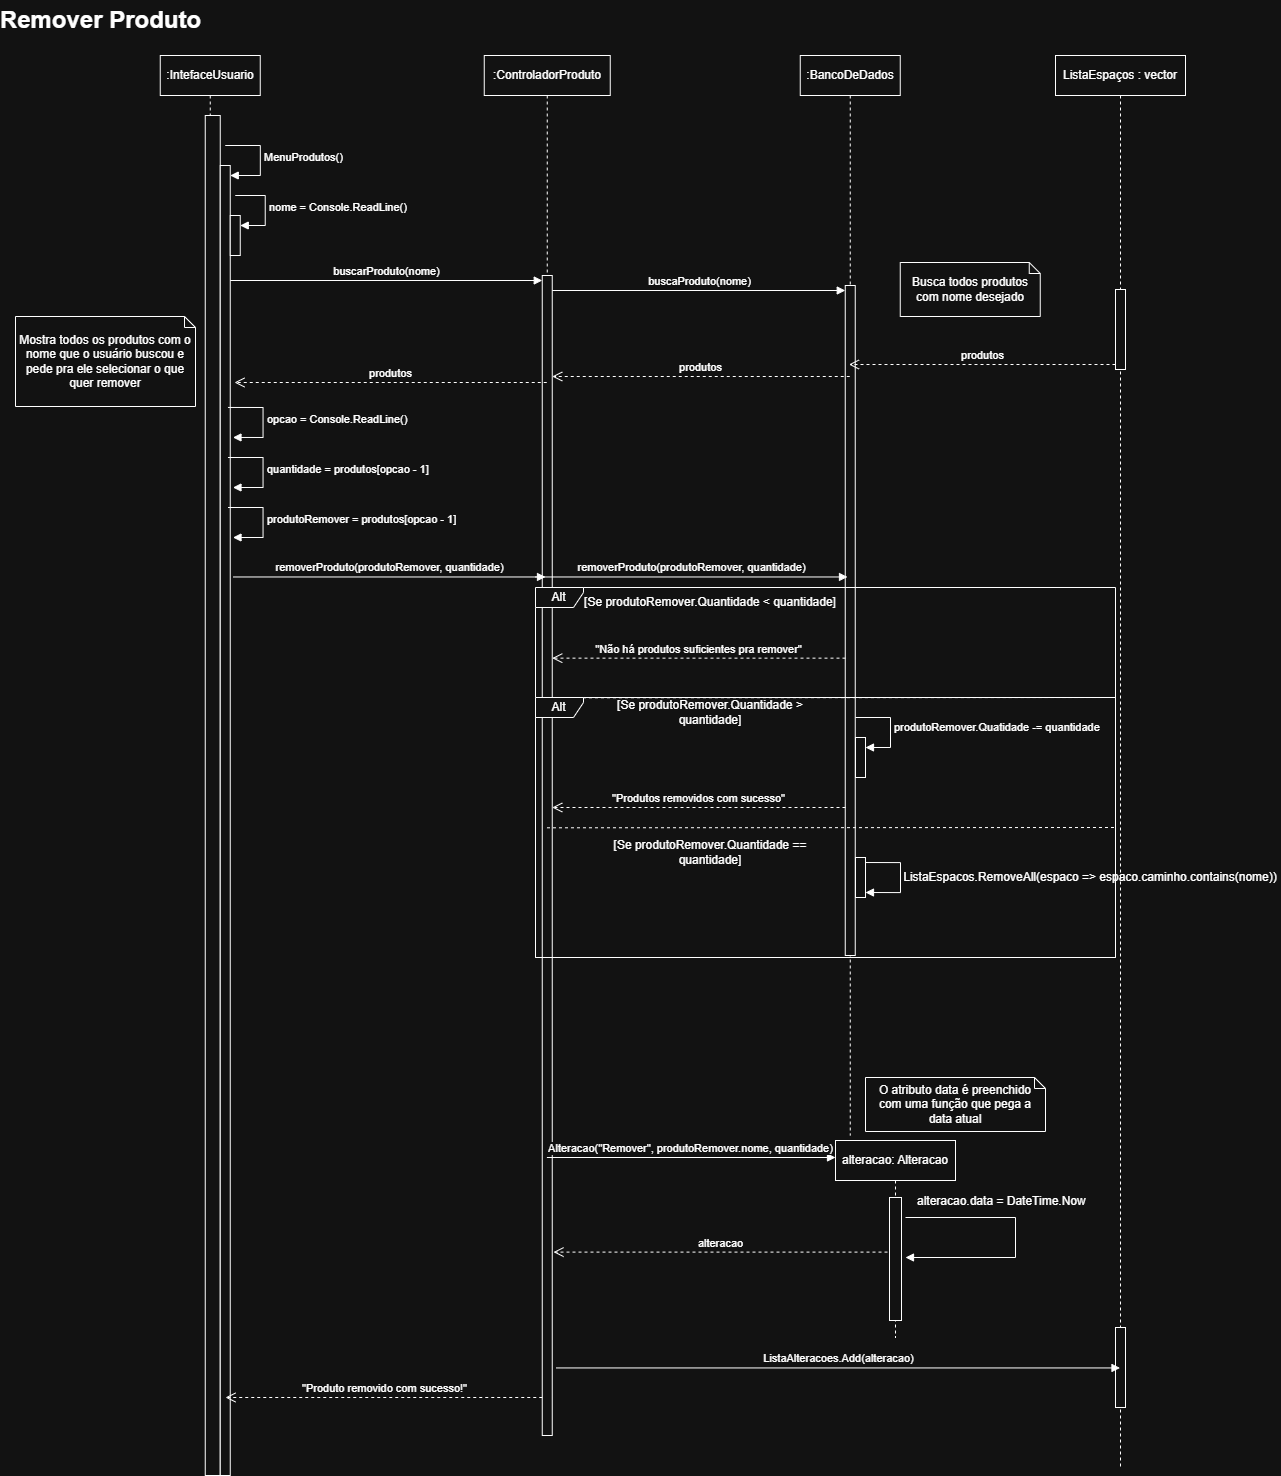

The diagram above was exported from draw.io. Its source (the exported page's mxGraphModel, read from the mxfile embedded in the PNG):
<mxGraphModel dx="3027" dy="1413" grid="1" gridSize="10" guides="1" tooltips="1" connect="1" arrows="1" fold="1" page="1" pageScale="1" pageWidth="827" pageHeight="1169" math="0" shadow="0">
  <root>
    <mxCell id="0" />
    <mxCell id="1" parent="0" />
    <mxCell id="1qzXIj43hZh9jCTE6og--1" parent="1" style="text;strokeColor=none;fillColor=none;html=1;fontSize=24;fontStyle=1;verticalAlign=middle;align=center;" value="&lt;div&gt;Remover Produto&lt;/div&gt;" vertex="1">
      <mxGeometry height="40" width="100" x="55" y="30" as="geometry" />
    </mxCell>
    <mxCell id="1qzXIj43hZh9jCTE6og--2" parent="1" style="shape=umlLifeline;perimeter=lifelinePerimeter;whiteSpace=wrap;html=1;container=1;dropTarget=0;collapsible=0;recursiveResize=0;outlineConnect=0;portConstraint=eastwest;newEdgeStyle={&quot;curved&quot;:0,&quot;rounded&quot;:0};" value=":IntefaceUsuario" vertex="1">
      <mxGeometry height="1420" width="100" x="164.75" y="85" as="geometry" />
    </mxCell>
    <mxCell id="1qzXIj43hZh9jCTE6og--3" parent="1qzXIj43hZh9jCTE6og--2" style="html=1;points=[[0,0,0,0,5],[0,1,0,0,-5],[1,0,0,0,5],[1,1,0,0,-5]];perimeter=orthogonalPerimeter;outlineConnect=0;targetShapes=umlLifeline;portConstraint=eastwest;newEdgeStyle={&quot;curved&quot;:0,&quot;rounded&quot;:0};" value="" vertex="1">
      <mxGeometry height="1360" width="15" x="45" y="60" as="geometry" />
    </mxCell>
    <mxCell id="1qzXIj43hZh9jCTE6og--4" parent="1qzXIj43hZh9jCTE6og--2" style="html=1;points=[[0,0,0,0,5],[0,1,0,0,-5],[1,0,0,0,5],[1,1,0,0,-5]];perimeter=orthogonalPerimeter;outlineConnect=0;targetShapes=umlLifeline;portConstraint=eastwest;newEdgeStyle={&quot;curved&quot;:0,&quot;rounded&quot;:0};" value="" vertex="1">
      <mxGeometry height="1310" width="10" x="60" y="110" as="geometry" />
    </mxCell>
    <mxCell id="1qzXIj43hZh9jCTE6og--5" edge="1" parent="1qzXIj43hZh9jCTE6og--2" style="html=1;align=left;spacingLeft=2;endArrow=block;rounded=0;edgeStyle=orthogonalEdgeStyle;curved=0;rounded=0;" target="1qzXIj43hZh9jCTE6og--4" value="MenuProdutos()">
      <mxGeometry relative="1" as="geometry">
        <Array as="points">
          <mxPoint x="100" y="120" />
        </Array>
        <mxPoint x="65" y="90" as="sourcePoint" />
      </mxGeometry>
    </mxCell>
    <mxCell id="1qzXIj43hZh9jCTE6og--6" parent="1qzXIj43hZh9jCTE6og--2" style="html=1;points=[[0,0,0,0,5],[0,1,0,0,-5],[1,0,0,0,5],[1,1,0,0,-5]];perimeter=orthogonalPerimeter;outlineConnect=0;targetShapes=umlLifeline;portConstraint=eastwest;newEdgeStyle={&quot;curved&quot;:0,&quot;rounded&quot;:0};" value="" vertex="1">
      <mxGeometry height="40" width="10" x="70" y="160" as="geometry" />
    </mxCell>
    <mxCell id="1qzXIj43hZh9jCTE6og--7" edge="1" parent="1qzXIj43hZh9jCTE6og--2" style="html=1;align=left;spacingLeft=2;endArrow=block;rounded=0;edgeStyle=orthogonalEdgeStyle;curved=0;rounded=0;" target="1qzXIj43hZh9jCTE6og--6" value="nome = Console.ReadLine()">
      <mxGeometry relative="1" as="geometry">
        <Array as="points">
          <mxPoint x="105" y="170" />
        </Array>
        <mxPoint x="75" y="140" as="sourcePoint" />
      </mxGeometry>
    </mxCell>
    <mxCell id="1qzXIj43hZh9jCTE6og--8" parent="1" style="shape=umlLifeline;perimeter=lifelinePerimeter;whiteSpace=wrap;html=1;container=1;dropTarget=0;collapsible=0;recursiveResize=0;outlineConnect=0;portConstraint=eastwest;newEdgeStyle={&quot;curved&quot;:0,&quot;rounded&quot;:0};" value=":ControladorProduto" vertex="1">
      <mxGeometry height="1380" width="126" x="488.75" y="85" as="geometry" />
    </mxCell>
    <mxCell id="1qzXIj43hZh9jCTE6og--9" parent="1qzXIj43hZh9jCTE6og--8" style="html=1;points=[[0,0,0,0,5],[0,1,0,0,-5],[1,0,0,0,5],[1,1,0,0,-5]];perimeter=orthogonalPerimeter;outlineConnect=0;targetShapes=umlLifeline;portConstraint=eastwest;newEdgeStyle={&quot;curved&quot;:0,&quot;rounded&quot;:0};" value="" vertex="1">
      <mxGeometry height="1160" width="10" x="58" y="220" as="geometry" />
    </mxCell>
    <mxCell id="1qzXIj43hZh9jCTE6og--10" edge="1" parent="1" source="1qzXIj43hZh9jCTE6og--4" style="html=1;verticalAlign=bottom;endArrow=block;curved=0;rounded=0;entryX=0;entryY=0;entryDx=0;entryDy=5;entryPerimeter=0;" target="1qzXIj43hZh9jCTE6og--9" value="buscarProduto(nome)">
      <mxGeometry relative="1" width="80" as="geometry">
        <mxPoint x="245.75" y="315" as="sourcePoint" />
        <mxPoint x="325.75" y="315" as="targetPoint" />
      </mxGeometry>
    </mxCell>
    <mxCell id="1qzXIj43hZh9jCTE6og--11" parent="1" style="shape=umlLifeline;perimeter=lifelinePerimeter;whiteSpace=wrap;html=1;container=1;dropTarget=0;collapsible=0;recursiveResize=0;outlineConnect=0;portConstraint=eastwest;newEdgeStyle={&quot;curved&quot;:0,&quot;rounded&quot;:0};" value=":BancoDeDados" vertex="1">
      <mxGeometry height="1080" width="100" x="804.75" y="85" as="geometry" />
    </mxCell>
    <mxCell id="1qzXIj43hZh9jCTE6og--12" parent="1qzXIj43hZh9jCTE6og--11" style="html=1;points=[[0,0,0,0,5],[0,1,0,0,-5],[1,0,0,0,5],[1,1,0,0,-5]];perimeter=orthogonalPerimeter;outlineConnect=0;targetShapes=umlLifeline;portConstraint=eastwest;newEdgeStyle={&quot;curved&quot;:0,&quot;rounded&quot;:0};" value="" vertex="1">
      <mxGeometry height="670" width="10" x="45" y="230" as="geometry" />
    </mxCell>
    <mxCell id="1qzXIj43hZh9jCTE6og--13" edge="1" parent="1" source="1qzXIj43hZh9jCTE6og--9" style="html=1;verticalAlign=bottom;endArrow=block;curved=0;rounded=0;entryX=0;entryY=0;entryDx=0;entryDy=5;entryPerimeter=0;" target="1qzXIj43hZh9jCTE6og--12" value="buscaProduto(nome)">
      <mxGeometry relative="1" width="80" as="geometry">
        <mxPoint x="554.75" y="315" as="sourcePoint" />
        <mxPoint x="634.75" y="315" as="targetPoint" />
      </mxGeometry>
    </mxCell>
    <mxCell id="1qzXIj43hZh9jCTE6og--14" parent="1" style="shape=umlLifeline;perimeter=lifelinePerimeter;whiteSpace=wrap;html=1;container=1;dropTarget=0;collapsible=0;recursiveResize=0;outlineConnect=0;portConstraint=eastwest;newEdgeStyle={&quot;curved&quot;:0,&quot;rounded&quot;:0};" value="ListaEspaços : vector" vertex="1">
      <mxGeometry height="1412" width="130" x="1060" y="85" as="geometry" />
    </mxCell>
    <mxCell id="1qzXIj43hZh9jCTE6og--15" parent="1qzXIj43hZh9jCTE6og--14" style="html=1;points=[[0,0,0,0,5],[0,1,0,0,-5],[1,0,0,0,5],[1,1,0,0,-5]];perimeter=orthogonalPerimeter;outlineConnect=0;targetShapes=umlLifeline;portConstraint=eastwest;newEdgeStyle={&quot;curved&quot;:0,&quot;rounded&quot;:0};" value="" vertex="1">
      <mxGeometry height="80" width="10" x="60" y="234" as="geometry" />
    </mxCell>
    <mxCell id="1qzXIj43hZh9jCTE6og--16" parent="1qzXIj43hZh9jCTE6og--14" style="html=1;points=[[0,0,0,0,5],[0,1,0,0,-5],[1,0,0,0,5],[1,1,0,0,-5]];perimeter=orthogonalPerimeter;outlineConnect=0;targetShapes=umlLifeline;portConstraint=eastwest;newEdgeStyle={&quot;curved&quot;:0,&quot;rounded&quot;:0};" value="" vertex="1">
      <mxGeometry height="80" width="10" x="60" y="1272" as="geometry" />
    </mxCell>
    <mxCell id="1qzXIj43hZh9jCTE6og--17" edge="1" parent="1" source="1qzXIj43hZh9jCTE6og--15" style="html=1;verticalAlign=bottom;endArrow=open;dashed=1;endSize=8;curved=0;rounded=0;exitX=0;exitY=1;exitDx=0;exitDy=-5;exitPerimeter=0;" target="1qzXIj43hZh9jCTE6og--11" value="produtos">
      <mxGeometry relative="1" x="-0.0008" as="geometry">
        <mxPoint as="offset" />
        <mxPoint x="1054.25" y="398" as="sourcePoint" />
        <mxPoint x="864.75" y="401" as="targetPoint" />
      </mxGeometry>
    </mxCell>
    <mxCell id="1qzXIj43hZh9jCTE6og--18" parent="1" style="shape=note;size=11;whiteSpace=wrap;html=1;" value="Busca todos produtos com nome desejado" vertex="1">
      <mxGeometry height="54" width="140" x="904.75" y="292" as="geometry" />
    </mxCell>
    <mxCell id="1qzXIj43hZh9jCTE6og--19" edge="1" parent="1" style="html=1;verticalAlign=bottom;endArrow=open;dashed=1;endSize=8;curved=0;rounded=0;" value="produtos">
      <mxGeometry relative="1" x="-0.0008" as="geometry">
        <mxPoint as="offset" />
        <mxPoint x="854.25" y="406" as="sourcePoint" />
        <mxPoint x="556.75" y="406" as="targetPoint" />
      </mxGeometry>
    </mxCell>
    <mxCell id="1qzXIj43hZh9jCTE6og--20" edge="1" parent="1" source="1qzXIj43hZh9jCTE6og--8" style="html=1;verticalAlign=bottom;endArrow=open;dashed=1;endSize=8;curved=0;rounded=0;" value="produtos">
      <mxGeometry relative="1" x="-0.0008" as="geometry">
        <mxPoint as="offset" />
        <mxPoint x="536.5" y="412" as="sourcePoint" />
        <mxPoint x="239" y="412" as="targetPoint" />
      </mxGeometry>
    </mxCell>
    <mxCell id="1qzXIj43hZh9jCTE6og--21" parent="1" style="shape=note;size=11;whiteSpace=wrap;html=1;" value="Mostra todos os produtos com o nome que o usuário buscou e pede pra ele selecionar o que quer remover" vertex="1">
      <mxGeometry height="90" width="180" x="20" y="346" as="geometry" />
    </mxCell>
    <mxCell id="1qzXIj43hZh9jCTE6og--22" edge="1" parent="1" style="html=1;align=left;spacingLeft=2;endArrow=block;rounded=0;edgeStyle=orthogonalEdgeStyle;curved=0;rounded=0;" value="opcao = Console.ReadLine()">
      <mxGeometry relative="1" as="geometry">
        <Array as="points">
          <mxPoint x="267.4699999999998" y="466.95000000000005" />
        </Array>
        <mxPoint x="232.4699999999998" y="436.95000000000005" as="sourcePoint" />
        <mxPoint x="237.4699999999998" y="466.95000000000005" as="targetPoint" />
      </mxGeometry>
    </mxCell>
    <mxCell id="1qzXIj43hZh9jCTE6og--23" edge="1" parent="1" style="html=1;align=left;spacingLeft=2;endArrow=block;rounded=0;edgeStyle=orthogonalEdgeStyle;curved=0;rounded=0;" value="produtoRemover = produtos[opcao - 1]">
      <mxGeometry relative="1" as="geometry">
        <Array as="points">
          <mxPoint x="267.5" y="567" />
        </Array>
        <mxPoint x="232.5" y="537" as="sourcePoint" />
        <mxPoint x="237.5" y="567" as="targetPoint" />
      </mxGeometry>
    </mxCell>
    <mxCell id="1qzXIj43hZh9jCTE6og--24" edge="1" parent="1" style="html=1;align=left;spacingLeft=2;endArrow=block;rounded=0;edgeStyle=orthogonalEdgeStyle;curved=0;rounded=0;" value="quantidade = produtos[opcao - 1]">
      <mxGeometry relative="1" as="geometry">
        <Array as="points">
          <mxPoint x="267.4699999999998" y="517" />
        </Array>
        <mxPoint x="232.4699999999998" y="487" as="sourcePoint" />
        <mxPoint x="237.4699999999998" y="517" as="targetPoint" />
      </mxGeometry>
    </mxCell>
    <mxCell id="1qzXIj43hZh9jCTE6og--25" edge="1" parent="1" style="html=1;verticalAlign=bottom;endArrow=block;curved=0;rounded=0;entryX=0;entryY=0;entryDx=0;entryDy=5;entryPerimeter=0;" value="removerProduto(produtoRemover, quantidade)">
      <mxGeometry relative="1" width="80" as="geometry">
        <mxPoint x="238" y="606.4700000000003" as="sourcePoint" />
        <mxPoint x="550" y="606.4700000000003" as="targetPoint" />
      </mxGeometry>
    </mxCell>
    <mxCell id="1qzXIj43hZh9jCTE6og--26" edge="1" parent="1" style="html=1;verticalAlign=bottom;endArrow=block;curved=0;rounded=0;entryX=0;entryY=0;entryDx=0;entryDy=5;entryPerimeter=0;" value="removerProduto(produtoRemover, quantidade)">
      <mxGeometry relative="1" width="80" as="geometry">
        <mxPoint x="540" y="606.4699999999998" as="sourcePoint" />
        <mxPoint x="852" y="606.4699999999998" as="targetPoint" />
      </mxGeometry>
    </mxCell>
    <mxCell id="1qzXIj43hZh9jCTE6og--27" parent="1" style="shape=umlFrame;whiteSpace=wrap;html=1;pointerEvents=0;width=48;height=20;" value="Alt" vertex="1">
      <mxGeometry height="370" width="580" x="540" y="617" as="geometry" />
    </mxCell>
    <mxCell id="1qzXIj43hZh9jCTE6og--28" edge="1" parent="1" style="endArrow=none;dashed=1;html=1;rounded=0;exitX=0.002;exitY=0.438;exitDx=0;exitDy=0;exitPerimeter=0;" value="">
      <mxGeometry height="50" relative="1" width="50" as="geometry">
        <mxPoint x="551.4800000000005" y="727.2999999999997" as="sourcePoint" />
        <mxPoint x="1120" y="727" as="targetPoint" />
      </mxGeometry>
    </mxCell>
    <mxCell id="1qzXIj43hZh9jCTE6og--29" parent="1" style="text;html=1;whiteSpace=wrap;strokeColor=none;fillColor=none;align=center;verticalAlign=middle;rounded=0;" value="[Se produtoRemover.Quantidade &amp;lt; quantidade]" vertex="1">
      <mxGeometry height="30" width="270" x="580" y="617" as="geometry" />
    </mxCell>
    <mxCell id="1qzXIj43hZh9jCTE6og--30" edge="1" parent="1" style="html=1;verticalAlign=bottom;endArrow=open;dashed=1;endSize=8;curved=0;rounded=0;exitX=0.025;exitY=0.721;exitDx=0;exitDy=0;exitPerimeter=0;" value="&quot;Não há produtos suficientes pra remover&quot;">
      <mxGeometry relative="1" x="0.0003" as="geometry">
        <mxPoint as="offset" />
        <mxPoint x="850" y="687.6500000000001" as="sourcePoint" />
        <mxPoint x="556.75" y="687.6500000000001" as="targetPoint" />
      </mxGeometry>
    </mxCell>
    <mxCell id="1qzXIj43hZh9jCTE6og--31" parent="1" style="text;html=1;whiteSpace=wrap;strokeColor=none;fillColor=none;align=center;verticalAlign=middle;rounded=0;" value="[Se produtoRemover.Quantidade &amp;gt; quantidade]" vertex="1">
      <mxGeometry height="30" width="250" x="590" y="727" as="geometry" />
    </mxCell>
    <mxCell id="1qzXIj43hZh9jCTE6og--32" parent="1" style="html=1;points=[[0,0,0,0,5],[0,1,0,0,-5],[1,0,0,0,5],[1,1,0,0,-5]];perimeter=orthogonalPerimeter;outlineConnect=0;targetShapes=umlLifeline;portConstraint=eastwest;newEdgeStyle={&quot;curved&quot;:0,&quot;rounded&quot;:0};" value="" vertex="1">
      <mxGeometry height="40" width="10" x="860" y="767" as="geometry" />
    </mxCell>
    <mxCell id="1qzXIj43hZh9jCTE6og--33" edge="1" parent="1" style="html=1;align=left;spacingLeft=2;endArrow=block;rounded=0;edgeStyle=orthogonalEdgeStyle;curved=0;rounded=0;" target="1qzXIj43hZh9jCTE6og--32" value="produtoRemover.Quatidade -= quantidade">
      <mxGeometry relative="1" as="geometry">
        <Array as="points">
          <mxPoint x="895" y="777" />
        </Array>
        <mxPoint x="860" y="747" as="sourcePoint" />
      </mxGeometry>
    </mxCell>
    <mxCell id="1qzXIj43hZh9jCTE6og--34" edge="1" parent="1" style="html=1;verticalAlign=bottom;endArrow=open;dashed=1;endSize=8;curved=0;rounded=0;" target="1qzXIj43hZh9jCTE6og--9" value="&quot;Produtos removidos com sucesso&quot;">
      <mxGeometry relative="1" as="geometry">
        <mxPoint x="850" y="837" as="sourcePoint" />
        <mxPoint x="570" y="837" as="targetPoint" />
      </mxGeometry>
    </mxCell>
    <mxCell id="1qzXIj43hZh9jCTE6og--35" edge="1" parent="1" style="endArrow=none;dashed=1;html=1;rounded=0;exitX=0.002;exitY=0.438;exitDx=0;exitDy=0;exitPerimeter=0;" value="">
      <mxGeometry height="50" relative="1" width="50" as="geometry">
        <mxPoint x="551.4800000000005" y="857.2999999999997" as="sourcePoint" />
        <mxPoint x="1120" y="857" as="targetPoint" />
      </mxGeometry>
    </mxCell>
    <mxCell id="1qzXIj43hZh9jCTE6og--36" parent="1" style="shape=umlFrame;whiteSpace=wrap;html=1;pointerEvents=0;width=48;height=20;" value="Alt" vertex="1">
      <mxGeometry height="260" width="580" x="540" y="727" as="geometry" />
    </mxCell>
    <mxCell id="1qzXIj43hZh9jCTE6og--37" parent="1" style="text;html=1;whiteSpace=wrap;strokeColor=none;fillColor=none;align=center;verticalAlign=middle;rounded=0;" value="[Se produtoRemover.Quantidade == quantidade]" vertex="1">
      <mxGeometry height="30" width="250" x="590" y="867" as="geometry" />
    </mxCell>
    <mxCell id="1qzXIj43hZh9jCTE6og--38" edge="1" parent="1" style="html=1;align=left;spacingLeft=2;endArrow=block;rounded=0;edgeStyle=orthogonalEdgeStyle;curved=0;rounded=0;entryX=1;entryY=1;entryDx=0;entryDy=-5;entryPerimeter=0;" target="1qzXIj43hZh9jCTE6og--39" value="">
      <mxGeometry relative="1" as="geometry">
        <Array as="points">
          <mxPoint x="905" y="892" />
          <mxPoint x="905" y="922" />
        </Array>
        <mxPoint x="870" y="892.02" as="sourcePoint" />
        <mxPoint x="880" y="922.02" as="targetPoint" />
      </mxGeometry>
    </mxCell>
    <mxCell id="1qzXIj43hZh9jCTE6og--39" parent="1" style="html=1;points=[[0,0,0,0,5],[0,1,0,0,-5],[1,0,0,0,5],[1,1,0,0,-5]];perimeter=orthogonalPerimeter;outlineConnect=0;targetShapes=umlLifeline;portConstraint=eastwest;newEdgeStyle={&quot;curved&quot;:0,&quot;rounded&quot;:0};" value="" vertex="1">
      <mxGeometry height="40" width="10" x="860" y="887" as="geometry" />
    </mxCell>
    <mxCell id="1qzXIj43hZh9jCTE6og--40" parent="1" style="text;html=1;whiteSpace=wrap;strokeColor=none;fillColor=none;align=center;verticalAlign=middle;rounded=0;" value="ListaEspacos.RemoveAll(espaco =&amp;gt; espaco.caminho.contains(nome))" vertex="1">
      <mxGeometry height="30" width="380" x="904.75" y="892" as="geometry" />
    </mxCell>
    <mxCell id="1qzXIj43hZh9jCTE6og--41" edge="1" parent="1" style="html=1;verticalAlign=bottom;endArrow=block;curved=0;rounded=0;" value="&lt;font dir=&quot;auto&quot; style=&quot;vertical-align: inherit;&quot;&gt;&lt;font dir=&quot;auto&quot; style=&quot;vertical-align: inherit;&quot;&gt;&lt;font dir=&quot;auto&quot; style=&quot;vertical-align: inherit;&quot;&gt;&lt;font dir=&quot;auto&quot; style=&quot;vertical-align: inherit;&quot;&gt;Alteracao(&quot;Remover&quot;, produtoRemover.nome, quantidade)&lt;/font&gt;&lt;/font&gt;&lt;/font&gt;&lt;/font&gt;">
      <mxGeometry relative="1" width="80" as="geometry">
        <mxPoint as="offset" />
        <mxPoint x="551.3804347826081" y="1187" as="sourcePoint" />
        <mxPoint x="840" y="1187" as="targetPoint" />
      </mxGeometry>
    </mxCell>
    <mxCell id="1qzXIj43hZh9jCTE6og--42" parent="1" style="shape=umlLifeline;perimeter=lifelinePerimeter;whiteSpace=wrap;html=1;container=1;dropTarget=0;collapsible=0;recursiveResize=0;outlineConnect=0;portConstraint=eastwest;newEdgeStyle={&quot;curved&quot;:0,&quot;rounded&quot;:0};" value="alteracao: Alteracao" vertex="1">
      <mxGeometry height="197" width="120" x="840" y="1170" as="geometry" />
    </mxCell>
    <mxCell id="1qzXIj43hZh9jCTE6og--43" parent="1qzXIj43hZh9jCTE6og--42" style="html=1;points=[[0,0,0,0,5],[0,1,0,0,-5],[1,0,0,0,5],[1,1,0,0,-5]];perimeter=orthogonalPerimeter;outlineConnect=0;targetShapes=umlLifeline;portConstraint=eastwest;newEdgeStyle={&quot;curved&quot;:0,&quot;rounded&quot;:0};" value="" vertex="1">
      <mxGeometry height="123" width="12" x="54" y="57" as="geometry" />
    </mxCell>
    <mxCell id="1qzXIj43hZh9jCTE6og--44" edge="1" parent="1" style="html=1;verticalAlign=bottom;endArrow=block;curved=0;rounded=0;" value="">
      <mxGeometry relative="1" x="0.0252" as="geometry">
        <mxPoint as="offset" />
        <Array as="points">
          <mxPoint x="1020" y="1247" />
          <mxPoint x="1020" y="1287" />
        </Array>
        <mxPoint x="910" y="1247" as="sourcePoint" />
        <mxPoint x="910" y="1287" as="targetPoint" />
      </mxGeometry>
    </mxCell>
    <mxCell id="1qzXIj43hZh9jCTE6og--45" parent="1" style="text;whiteSpace=wrap;html=1;" value="alteracao.data = DateTime.Now" vertex="1">
      <mxGeometry height="40" width="190" x="920" y="1217" as="geometry" />
    </mxCell>
    <mxCell id="1qzXIj43hZh9jCTE6og--46" parent="1" style="shape=note;size=11;whiteSpace=wrap;html=1;" value="O atributo data é preenchido com uma função que pega a data atual" vertex="1">
      <mxGeometry height="54" width="180" x="870" y="1107" as="geometry" />
    </mxCell>
    <mxCell id="1qzXIj43hZh9jCTE6og--47" edge="1" parent="1" style="html=1;verticalAlign=bottom;endArrow=open;dashed=1;endSize=8;curved=0;rounded=0;" value="alteracao">
      <mxGeometry relative="1" as="geometry">
        <mxPoint x="892.0000000000009" y="1281.6" as="sourcePoint" />
        <mxPoint x="558" y="1281.6" as="targetPoint" />
      </mxGeometry>
    </mxCell>
    <mxCell id="1qzXIj43hZh9jCTE6og--48" edge="1" parent="1" style="html=1;verticalAlign=bottom;endArrow=block;curved=0;rounded=0;" target="1qzXIj43hZh9jCTE6og--14" value="&lt;font dir=&quot;auto&quot; style=&quot;vertical-align: inherit;&quot;&gt;&lt;font dir=&quot;auto&quot; style=&quot;vertical-align: inherit;&quot;&gt;&lt;font dir=&quot;auto&quot; style=&quot;vertical-align: inherit;&quot;&gt;&lt;font dir=&quot;auto&quot; style=&quot;vertical-align: inherit;&quot;&gt;ListaAlteracoes.Add(alteracao)&lt;/font&gt;&lt;/font&gt;&lt;/font&gt;&lt;/font&gt;">
      <mxGeometry relative="1" width="80" as="geometry">
        <mxPoint as="offset" />
        <mxPoint x="560.75" y="1397.44" as="sourcePoint" />
        <mxPoint x="1080" y="1397" as="targetPoint" />
      </mxGeometry>
    </mxCell>
    <mxCell id="1qzXIj43hZh9jCTE6og--49" edge="1" parent="1" source="1qzXIj43hZh9jCTE6og--9" style="html=1;verticalAlign=bottom;endArrow=open;dashed=1;endSize=8;curved=0;rounded=0;" value="&quot;Produto removido com sucesso!&quot;">
      <mxGeometry relative="1" as="geometry">
        <mxPoint x="770" y="1427" as="sourcePoint" />
        <mxPoint x="230" y="1427" as="targetPoint" />
      </mxGeometry>
    </mxCell>
  </root>
</mxGraphModel>